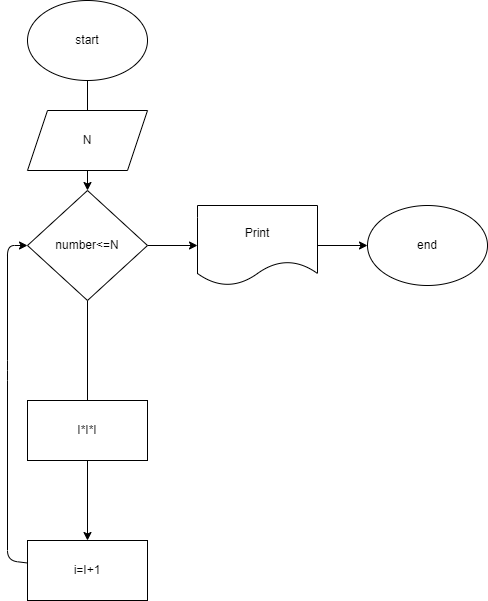

The diagram above was exported from draw.io. Its source (the exported page's mxGraphModel, read from the mxfile embedded in the PNG):
<mxGraphModel dx="640" dy="401" grid="1" gridSize="10" guides="1" tooltips="1" connect="1" arrows="1" fold="1" page="1" pageScale="1" pageWidth="850" pageHeight="1100" math="0" shadow="0">
  <root>
    <mxCell id="0" />
    <mxCell id="1" parent="0" />
    <mxCell id="7" value="" style="edgeStyle=none;html=1;" edge="1" parent="1" source="2" target="4">
      <mxGeometry relative="1" as="geometry" />
    </mxCell>
    <mxCell id="2" value="start" style="ellipse;whiteSpace=wrap;html=1;" vertex="1" parent="1">
      <mxGeometry x="270" y="10" width="120" height="80" as="geometry" />
    </mxCell>
    <mxCell id="3" value="N" style="shape=parallelogram;perimeter=parallelogramPerimeter;whiteSpace=wrap;html=1;fixedSize=1;" vertex="1" parent="1">
      <mxGeometry x="270" y="120" width="120" height="60" as="geometry" />
    </mxCell>
    <mxCell id="8" value="" style="edgeStyle=none;html=1;" edge="1" parent="1" source="4" target="5">
      <mxGeometry relative="1" as="geometry" />
    </mxCell>
    <mxCell id="12" value="" style="edgeStyle=none;html=1;" edge="1" parent="1" source="4" target="11">
      <mxGeometry relative="1" as="geometry" />
    </mxCell>
    <mxCell id="4" value="number&amp;lt;=N" style="rhombus;whiteSpace=wrap;html=1;" vertex="1" parent="1">
      <mxGeometry x="270" y="200" width="120" height="110" as="geometry" />
    </mxCell>
    <mxCell id="9" style="edgeStyle=none;html=1;entryX=0;entryY=0.5;entryDx=0;entryDy=0;" edge="1" parent="1" source="5" target="4">
      <mxGeometry relative="1" as="geometry">
        <Array as="points">
          <mxPoint x="250" y="570" />
          <mxPoint x="250" y="380" />
          <mxPoint x="250" y="255" />
        </Array>
      </mxGeometry>
    </mxCell>
    <mxCell id="5" value="i=I+1" style="rounded=0;whiteSpace=wrap;html=1;" vertex="1" parent="1">
      <mxGeometry x="270" y="550" width="120" height="60" as="geometry" />
    </mxCell>
    <mxCell id="10" value="I*I*I" style="rounded=0;whiteSpace=wrap;html=1;" vertex="1" parent="1">
      <mxGeometry x="270" y="410" width="120" height="60" as="geometry" />
    </mxCell>
    <mxCell id="14" value="" style="edgeStyle=none;html=1;" edge="1" parent="1" source="11" target="13">
      <mxGeometry relative="1" as="geometry" />
    </mxCell>
    <mxCell id="11" value="Print" style="shape=document;whiteSpace=wrap;html=1;boundedLbl=1;" vertex="1" parent="1">
      <mxGeometry x="440" y="215" width="120" height="80" as="geometry" />
    </mxCell>
    <mxCell id="13" value="end" style="ellipse;whiteSpace=wrap;html=1;" vertex="1" parent="1">
      <mxGeometry x="610" y="215" width="120" height="80" as="geometry" />
    </mxCell>
  </root>
</mxGraphModel>